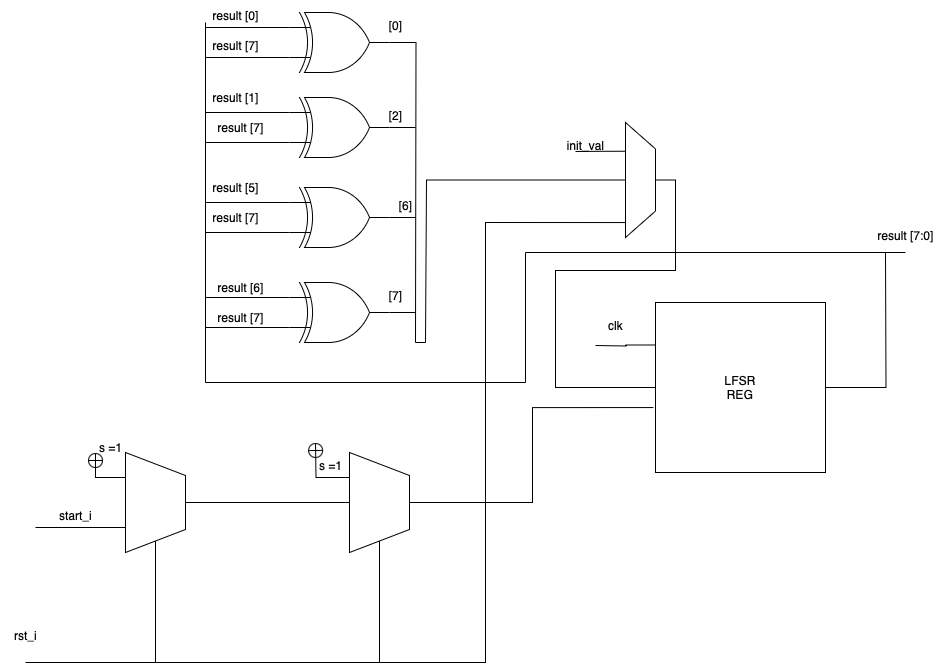

The diagram above was exported from draw.io. Its source (the exported page's mxGraphModel, read from the mxfile embedded in the PNG):
<mxGraphModel dx="1244" dy="1695" grid="1" gridSize="10" guides="1" tooltips="1" connect="1" arrows="1" fold="1" page="1" pageScale="1" pageWidth="827" pageHeight="1169" math="0" shadow="0">
  <root>
    <mxCell id="0" />
    <mxCell id="1" parent="0" />
    <mxCell id="wGGE9G_nEYWlbJ2GfWHM-10" style="edgeStyle=orthogonalEdgeStyle;rounded=0;orthogonalLoop=1;jettySize=auto;html=1;exitX=0;exitY=0.5;exitDx=0;exitDy=0;endArrow=none;endFill=0;" edge="1" parent="1" source="wGGE9G_nEYWlbJ2GfWHM-1">
      <mxGeometry relative="1" as="geometry">
        <mxPoint x="190" y="640" as="targetPoint" />
      </mxGeometry>
    </mxCell>
    <mxCell id="wGGE9G_nEYWlbJ2GfWHM-12" style="edgeStyle=orthogonalEdgeStyle;rounded=0;orthogonalLoop=1;jettySize=auto;html=1;exitX=0.5;exitY=1;exitDx=0;exitDy=0;entryX=0.5;entryY=0;entryDx=0;entryDy=0;endArrow=none;endFill=0;" edge="1" parent="1" source="wGGE9G_nEYWlbJ2GfWHM-1" target="wGGE9G_nEYWlbJ2GfWHM-2">
      <mxGeometry relative="1" as="geometry" />
    </mxCell>
    <mxCell id="wGGE9G_nEYWlbJ2GfWHM-14" style="edgeStyle=orthogonalEdgeStyle;rounded=0;orthogonalLoop=1;jettySize=auto;html=1;exitX=0.75;exitY=0;exitDx=0;exitDy=0;endArrow=circlePlus;endFill=0;" edge="1" parent="1" source="wGGE9G_nEYWlbJ2GfWHM-1">
      <mxGeometry relative="1" as="geometry">
        <mxPoint x="130" y="430" as="targetPoint" />
      </mxGeometry>
    </mxCell>
    <mxCell id="wGGE9G_nEYWlbJ2GfWHM-17" style="edgeStyle=orthogonalEdgeStyle;rounded=0;orthogonalLoop=1;jettySize=auto;html=1;exitX=0.25;exitY=0;exitDx=0;exitDy=0;endArrow=none;endFill=0;" edge="1" parent="1" source="wGGE9G_nEYWlbJ2GfWHM-1">
      <mxGeometry relative="1" as="geometry">
        <mxPoint x="70" y="505" as="targetPoint" />
      </mxGeometry>
    </mxCell>
    <mxCell id="wGGE9G_nEYWlbJ2GfWHM-1" value="" style="verticalLabelPosition=middle;verticalAlign=middle;html=1;shape=trapezoid;perimeter=trapezoidPerimeter;whiteSpace=wrap;size=0.23;arcSize=10;flipV=1;labelPosition=center;align=center;rotation=-90;" vertex="1" parent="1">
      <mxGeometry x="140" y="450" width="100" height="60" as="geometry" />
    </mxCell>
    <mxCell id="wGGE9G_nEYWlbJ2GfWHM-11" style="edgeStyle=orthogonalEdgeStyle;rounded=0;orthogonalLoop=1;jettySize=auto;html=1;exitX=0;exitY=0.5;exitDx=0;exitDy=0;endArrow=none;endFill=0;" edge="1" parent="1" source="wGGE9G_nEYWlbJ2GfWHM-2">
      <mxGeometry relative="1" as="geometry">
        <mxPoint x="414" y="640" as="targetPoint" />
      </mxGeometry>
    </mxCell>
    <mxCell id="wGGE9G_nEYWlbJ2GfWHM-13" style="edgeStyle=orthogonalEdgeStyle;rounded=0;orthogonalLoop=1;jettySize=auto;html=1;exitX=0.75;exitY=0;exitDx=0;exitDy=0;endArrow=circlePlus;endFill=0;" edge="1" parent="1" source="wGGE9G_nEYWlbJ2GfWHM-2">
      <mxGeometry relative="1" as="geometry">
        <mxPoint x="350" y="420" as="targetPoint" />
      </mxGeometry>
    </mxCell>
    <mxCell id="wGGE9G_nEYWlbJ2GfWHM-2" value="" style="verticalLabelPosition=middle;verticalAlign=middle;html=1;shape=trapezoid;perimeter=trapezoidPerimeter;whiteSpace=wrap;size=0.23;arcSize=10;flipV=1;labelPosition=center;align=center;rotation=-90;" vertex="1" parent="1">
      <mxGeometry x="364" y="450" width="100" height="60" as="geometry" />
    </mxCell>
    <mxCell id="wGGE9G_nEYWlbJ2GfWHM-23" style="edgeStyle=orthogonalEdgeStyle;rounded=0;orthogonalLoop=1;jettySize=auto;html=1;entryX=0;entryY=0.5;entryDx=0;entryDy=0;endArrow=none;endFill=0;exitX=0.5;exitY=1;exitDx=0;exitDy=0;" edge="1" parent="1" source="wGGE9G_nEYWlbJ2GfWHM-3" target="wGGE9G_nEYWlbJ2GfWHM-4">
      <mxGeometry relative="1" as="geometry">
        <Array as="points">
          <mxPoint x="710" y="158" />
          <mxPoint x="710" y="248" />
          <mxPoint x="590" y="248" />
          <mxPoint x="590" y="365" />
        </Array>
      </mxGeometry>
    </mxCell>
    <mxCell id="wGGE9G_nEYWlbJ2GfWHM-28" style="edgeStyle=orthogonalEdgeStyle;rounded=0;orthogonalLoop=1;jettySize=auto;html=1;exitX=0.5;exitY=0;exitDx=0;exitDy=0;endArrow=none;endFill=0;" edge="1" parent="1" source="wGGE9G_nEYWlbJ2GfWHM-3">
      <mxGeometry relative="1" as="geometry">
        <mxPoint x="460" y="320" as="targetPoint" />
        <Array as="points">
          <mxPoint x="461" y="158" />
        </Array>
      </mxGeometry>
    </mxCell>
    <mxCell id="wGGE9G_nEYWlbJ2GfWHM-31" style="edgeStyle=orthogonalEdgeStyle;rounded=0;orthogonalLoop=1;jettySize=auto;html=1;exitX=0.75;exitY=0;exitDx=0;exitDy=0;endArrow=none;endFill=0;" edge="1" parent="1" source="wGGE9G_nEYWlbJ2GfWHM-3">
      <mxGeometry relative="1" as="geometry">
        <mxPoint x="610" y="129" as="targetPoint" />
      </mxGeometry>
    </mxCell>
    <mxCell id="wGGE9G_nEYWlbJ2GfWHM-3" value="" style="verticalLabelPosition=middle;verticalAlign=middle;html=1;shape=trapezoid;perimeter=trapezoidPerimeter;whiteSpace=wrap;size=0.23;arcSize=10;flipV=1;labelPosition=center;align=center;rotation=-90;" vertex="1" parent="1">
      <mxGeometry x="617.5" y="142.5" width="115" height="30" as="geometry" />
    </mxCell>
    <mxCell id="wGGE9G_nEYWlbJ2GfWHM-21" style="edgeStyle=orthogonalEdgeStyle;rounded=0;orthogonalLoop=1;jettySize=auto;html=1;exitX=0;exitY=0.25;exitDx=0;exitDy=0;endArrow=none;endFill=0;" edge="1" parent="1" source="wGGE9G_nEYWlbJ2GfWHM-4">
      <mxGeometry relative="1" as="geometry">
        <mxPoint x="630" y="323" as="targetPoint" />
      </mxGeometry>
    </mxCell>
    <mxCell id="wGGE9G_nEYWlbJ2GfWHM-33" style="edgeStyle=orthogonalEdgeStyle;rounded=0;orthogonalLoop=1;jettySize=auto;html=1;exitX=1;exitY=0.5;exitDx=0;exitDy=0;endArrow=none;endFill=0;" edge="1" parent="1" source="wGGE9G_nEYWlbJ2GfWHM-4">
      <mxGeometry relative="1" as="geometry">
        <mxPoint x="920" y="230" as="targetPoint" />
      </mxGeometry>
    </mxCell>
    <mxCell id="wGGE9G_nEYWlbJ2GfWHM-4" value="LFSR&lt;div&gt;REG&lt;/div&gt;" style="whiteSpace=wrap;html=1;aspect=fixed;" vertex="1" parent="1">
      <mxGeometry x="690" y="280" width="170" height="170" as="geometry" />
    </mxCell>
    <mxCell id="wGGE9G_nEYWlbJ2GfWHM-27" style="edgeStyle=orthogonalEdgeStyle;rounded=0;orthogonalLoop=1;jettySize=auto;html=1;exitX=1;exitY=0.5;exitDx=0;exitDy=0;exitPerimeter=0;endArrow=none;endFill=0;" edge="1" parent="1" source="wGGE9G_nEYWlbJ2GfWHM-5">
      <mxGeometry relative="1" as="geometry">
        <mxPoint x="450" y="105" as="targetPoint" />
      </mxGeometry>
    </mxCell>
    <mxCell id="wGGE9G_nEYWlbJ2GfWHM-45" style="edgeStyle=orthogonalEdgeStyle;rounded=0;orthogonalLoop=1;jettySize=auto;html=1;exitX=0;exitY=0.25;exitDx=0;exitDy=0;exitPerimeter=0;endArrow=none;endFill=0;" edge="1" parent="1" source="wGGE9G_nEYWlbJ2GfWHM-5">
      <mxGeometry relative="1" as="geometry">
        <mxPoint x="240" y="90" as="targetPoint" />
      </mxGeometry>
    </mxCell>
    <mxCell id="wGGE9G_nEYWlbJ2GfWHM-46" style="edgeStyle=orthogonalEdgeStyle;rounded=0;orthogonalLoop=1;jettySize=auto;html=1;exitX=0;exitY=0.75;exitDx=0;exitDy=0;exitPerimeter=0;endArrow=none;endFill=0;" edge="1" parent="1" source="wGGE9G_nEYWlbJ2GfWHM-5">
      <mxGeometry relative="1" as="geometry">
        <mxPoint x="240" y="120" as="targetPoint" />
      </mxGeometry>
    </mxCell>
    <mxCell id="wGGE9G_nEYWlbJ2GfWHM-5" value="" style="verticalLabelPosition=bottom;shadow=0;dashed=0;align=center;html=1;verticalAlign=top;shape=mxgraph.electrical.logic_gates.logic_gate;operation=xor;" vertex="1" parent="1">
      <mxGeometry x="324" y="75" width="100" height="60" as="geometry" />
    </mxCell>
    <mxCell id="wGGE9G_nEYWlbJ2GfWHM-24" style="edgeStyle=orthogonalEdgeStyle;rounded=0;orthogonalLoop=1;jettySize=auto;html=1;exitX=1;exitY=0.5;exitDx=0;exitDy=0;exitPerimeter=0;endArrow=none;endFill=0;" edge="1" parent="1" source="wGGE9G_nEYWlbJ2GfWHM-6">
      <mxGeometry relative="1" as="geometry">
        <mxPoint x="450" y="320" as="targetPoint" />
      </mxGeometry>
    </mxCell>
    <mxCell id="wGGE9G_nEYWlbJ2GfWHM-43" style="edgeStyle=orthogonalEdgeStyle;rounded=0;orthogonalLoop=1;jettySize=auto;html=1;exitX=0;exitY=0.25;exitDx=0;exitDy=0;exitPerimeter=0;endArrow=none;endFill=0;" edge="1" parent="1" source="wGGE9G_nEYWlbJ2GfWHM-6">
      <mxGeometry relative="1" as="geometry">
        <mxPoint x="240" y="5" as="targetPoint" />
      </mxGeometry>
    </mxCell>
    <mxCell id="wGGE9G_nEYWlbJ2GfWHM-44" style="edgeStyle=orthogonalEdgeStyle;rounded=0;orthogonalLoop=1;jettySize=auto;html=1;exitX=0;exitY=0.75;exitDx=0;exitDy=0;exitPerimeter=0;endArrow=none;endFill=0;" edge="1" parent="1" source="wGGE9G_nEYWlbJ2GfWHM-6">
      <mxGeometry relative="1" as="geometry">
        <mxPoint x="240" y="35" as="targetPoint" />
      </mxGeometry>
    </mxCell>
    <mxCell id="wGGE9G_nEYWlbJ2GfWHM-6" value="" style="verticalLabelPosition=bottom;shadow=0;dashed=0;align=center;html=1;verticalAlign=top;shape=mxgraph.electrical.logic_gates.logic_gate;operation=xor;" vertex="1" parent="1">
      <mxGeometry x="324" y="-10" width="100" height="60" as="geometry" />
    </mxCell>
    <mxCell id="wGGE9G_nEYWlbJ2GfWHM-26" style="edgeStyle=orthogonalEdgeStyle;rounded=0;orthogonalLoop=1;jettySize=auto;html=1;exitX=1;exitY=0.5;exitDx=0;exitDy=0;exitPerimeter=0;endArrow=none;endFill=0;" edge="1" parent="1" source="wGGE9G_nEYWlbJ2GfWHM-7">
      <mxGeometry relative="1" as="geometry">
        <mxPoint x="450" y="195" as="targetPoint" />
      </mxGeometry>
    </mxCell>
    <mxCell id="wGGE9G_nEYWlbJ2GfWHM-47" style="edgeStyle=orthogonalEdgeStyle;rounded=0;orthogonalLoop=1;jettySize=auto;html=1;exitX=0;exitY=0.25;exitDx=0;exitDy=0;exitPerimeter=0;endArrow=none;endFill=0;" edge="1" parent="1" source="wGGE9G_nEYWlbJ2GfWHM-7">
      <mxGeometry relative="1" as="geometry">
        <mxPoint x="240" y="180" as="targetPoint" />
      </mxGeometry>
    </mxCell>
    <mxCell id="wGGE9G_nEYWlbJ2GfWHM-48" style="edgeStyle=orthogonalEdgeStyle;rounded=0;orthogonalLoop=1;jettySize=auto;html=1;exitX=0;exitY=0.75;exitDx=0;exitDy=0;exitPerimeter=0;endArrow=none;endFill=0;" edge="1" parent="1" source="wGGE9G_nEYWlbJ2GfWHM-7">
      <mxGeometry relative="1" as="geometry">
        <mxPoint x="240" y="210" as="targetPoint" />
      </mxGeometry>
    </mxCell>
    <mxCell id="wGGE9G_nEYWlbJ2GfWHM-7" value="" style="verticalLabelPosition=bottom;shadow=0;dashed=0;align=center;html=1;verticalAlign=top;shape=mxgraph.electrical.logic_gates.logic_gate;operation=xor;" vertex="1" parent="1">
      <mxGeometry x="324" y="165" width="100" height="60" as="geometry" />
    </mxCell>
    <mxCell id="wGGE9G_nEYWlbJ2GfWHM-25" style="edgeStyle=orthogonalEdgeStyle;rounded=0;orthogonalLoop=1;jettySize=auto;html=1;exitX=1;exitY=0.5;exitDx=0;exitDy=0;exitPerimeter=0;endArrow=none;endFill=0;" edge="1" parent="1" source="wGGE9G_nEYWlbJ2GfWHM-8">
      <mxGeometry relative="1" as="geometry">
        <mxPoint x="450" y="290" as="targetPoint" />
      </mxGeometry>
    </mxCell>
    <mxCell id="wGGE9G_nEYWlbJ2GfWHM-49" style="edgeStyle=orthogonalEdgeStyle;rounded=0;orthogonalLoop=1;jettySize=auto;html=1;exitX=0;exitY=0.25;exitDx=0;exitDy=0;exitPerimeter=0;endArrow=none;endFill=0;" edge="1" parent="1" source="wGGE9G_nEYWlbJ2GfWHM-8">
      <mxGeometry relative="1" as="geometry">
        <mxPoint x="240" y="275" as="targetPoint" />
      </mxGeometry>
    </mxCell>
    <mxCell id="wGGE9G_nEYWlbJ2GfWHM-50" style="edgeStyle=orthogonalEdgeStyle;rounded=0;orthogonalLoop=1;jettySize=auto;html=1;exitX=0;exitY=0.75;exitDx=0;exitDy=0;exitPerimeter=0;endArrow=none;endFill=0;" edge="1" parent="1" source="wGGE9G_nEYWlbJ2GfWHM-8">
      <mxGeometry relative="1" as="geometry">
        <mxPoint x="240" y="305" as="targetPoint" />
      </mxGeometry>
    </mxCell>
    <mxCell id="wGGE9G_nEYWlbJ2GfWHM-8" value="" style="verticalLabelPosition=bottom;shadow=0;dashed=0;align=center;html=1;verticalAlign=top;shape=mxgraph.electrical.logic_gates.logic_gate;operation=xor;" vertex="1" parent="1">
      <mxGeometry x="324" y="260" width="100" height="60" as="geometry" />
    </mxCell>
    <mxCell id="wGGE9G_nEYWlbJ2GfWHM-9" value="" style="endArrow=none;html=1;rounded=0;entryX=0.13;entryY=1;entryDx=0;entryDy=0;entryPerimeter=0;" edge="1" parent="1" target="wGGE9G_nEYWlbJ2GfWHM-3">
      <mxGeometry width="50" height="50" relative="1" as="geometry">
        <mxPoint x="60" y="640" as="sourcePoint" />
        <mxPoint x="650" y="200" as="targetPoint" />
        <Array as="points">
          <mxPoint x="520" y="640" />
          <mxPoint x="520" y="200" />
        </Array>
      </mxGeometry>
    </mxCell>
    <mxCell id="wGGE9G_nEYWlbJ2GfWHM-15" value="s =1" style="text;html=1;align=center;verticalAlign=middle;resizable=0;points=[];autosize=1;strokeColor=none;fillColor=none;" vertex="1" parent="1">
      <mxGeometry x="340" y="428" width="50" height="30" as="geometry" />
    </mxCell>
    <mxCell id="wGGE9G_nEYWlbJ2GfWHM-16" value="s =1" style="text;html=1;align=center;verticalAlign=middle;resizable=0;points=[];autosize=1;strokeColor=none;fillColor=none;" vertex="1" parent="1">
      <mxGeometry x="120" y="410" width="50" height="30" as="geometry" />
    </mxCell>
    <mxCell id="wGGE9G_nEYWlbJ2GfWHM-18" value="start_i" style="text;html=1;align=center;verticalAlign=middle;resizable=0;points=[];autosize=1;strokeColor=none;fillColor=none;" vertex="1" parent="1">
      <mxGeometry x="80" y="478" width="60" height="30" as="geometry" />
    </mxCell>
    <mxCell id="wGGE9G_nEYWlbJ2GfWHM-19" value="rst_i" style="text;html=1;align=center;verticalAlign=middle;resizable=0;points=[];autosize=1;strokeColor=none;fillColor=none;" vertex="1" parent="1">
      <mxGeometry x="35" y="598" width="50" height="30" as="geometry" />
    </mxCell>
    <mxCell id="wGGE9G_nEYWlbJ2GfWHM-20" style="edgeStyle=orthogonalEdgeStyle;rounded=0;orthogonalLoop=1;jettySize=auto;html=1;exitX=0.5;exitY=1;exitDx=0;exitDy=0;entryX=-0.012;entryY=0.618;entryDx=0;entryDy=0;entryPerimeter=0;endArrow=none;endFill=0;" edge="1" parent="1" source="wGGE9G_nEYWlbJ2GfWHM-2" target="wGGE9G_nEYWlbJ2GfWHM-4">
      <mxGeometry relative="1" as="geometry" />
    </mxCell>
    <mxCell id="wGGE9G_nEYWlbJ2GfWHM-22" value="clk" style="text;html=1;align=center;verticalAlign=middle;resizable=0;points=[];autosize=1;strokeColor=none;fillColor=none;" vertex="1" parent="1">
      <mxGeometry x="630" y="288" width="40" height="30" as="geometry" />
    </mxCell>
    <mxCell id="wGGE9G_nEYWlbJ2GfWHM-29" value="" style="endArrow=none;html=1;rounded=0;" edge="1" parent="1">
      <mxGeometry width="50" height="50" relative="1" as="geometry">
        <mxPoint x="450" y="320" as="sourcePoint" />
        <mxPoint x="460" y="320" as="targetPoint" />
      </mxGeometry>
    </mxCell>
    <mxCell id="wGGE9G_nEYWlbJ2GfWHM-32" value="init_val" style="text;html=1;align=center;verticalAlign=middle;resizable=0;points=[];autosize=1;strokeColor=none;fillColor=none;" vertex="1" parent="1">
      <mxGeometry x="590" y="108" width="60" height="30" as="geometry" />
    </mxCell>
    <mxCell id="wGGE9G_nEYWlbJ2GfWHM-34" value="" style="endArrow=none;html=1;rounded=0;" edge="1" parent="1">
      <mxGeometry width="50" height="50" relative="1" as="geometry">
        <mxPoint x="240" y="360" as="sourcePoint" />
        <mxPoint x="240" as="targetPoint" />
      </mxGeometry>
    </mxCell>
    <mxCell id="wGGE9G_nEYWlbJ2GfWHM-35" value="" style="endArrow=none;html=1;rounded=0;" edge="1" parent="1">
      <mxGeometry width="50" height="50" relative="1" as="geometry">
        <mxPoint x="240" y="360" as="sourcePoint" />
        <mxPoint x="560" y="360" as="targetPoint" />
      </mxGeometry>
    </mxCell>
    <mxCell id="wGGE9G_nEYWlbJ2GfWHM-36" value="" style="endArrow=none;html=1;rounded=0;" edge="1" parent="1">
      <mxGeometry width="50" height="50" relative="1" as="geometry">
        <mxPoint x="560" y="230" as="sourcePoint" />
        <mxPoint x="560" y="360" as="targetPoint" />
      </mxGeometry>
    </mxCell>
    <mxCell id="wGGE9G_nEYWlbJ2GfWHM-37" value="" style="endArrow=none;html=1;rounded=0;" edge="1" parent="1">
      <mxGeometry width="50" height="50" relative="1" as="geometry">
        <mxPoint x="940" y="230" as="sourcePoint" />
        <mxPoint x="560" y="230" as="targetPoint" />
      </mxGeometry>
    </mxCell>
    <mxCell id="wGGE9G_nEYWlbJ2GfWHM-38" value="result [7:0]" style="text;html=1;align=center;verticalAlign=middle;resizable=0;points=[];autosize=1;strokeColor=none;fillColor=none;" vertex="1" parent="1">
      <mxGeometry x="900" y="198" width="80" height="30" as="geometry" />
    </mxCell>
    <mxCell id="wGGE9G_nEYWlbJ2GfWHM-39" value="[0]" style="text;html=1;align=center;verticalAlign=middle;resizable=0;points=[];autosize=1;strokeColor=none;fillColor=none;" vertex="1" parent="1">
      <mxGeometry x="410" y="-12" width="40" height="30" as="geometry" />
    </mxCell>
    <mxCell id="wGGE9G_nEYWlbJ2GfWHM-40" value="[2]" style="text;html=1;align=center;verticalAlign=middle;resizable=0;points=[];autosize=1;strokeColor=none;fillColor=none;" vertex="1" parent="1">
      <mxGeometry x="410" y="78" width="40" height="30" as="geometry" />
    </mxCell>
    <mxCell id="wGGE9G_nEYWlbJ2GfWHM-41" value="[6]" style="text;html=1;align=center;verticalAlign=middle;resizable=0;points=[];autosize=1;strokeColor=none;fillColor=none;" vertex="1" parent="1">
      <mxGeometry x="420" y="168" width="40" height="30" as="geometry" />
    </mxCell>
    <mxCell id="wGGE9G_nEYWlbJ2GfWHM-42" value="[7]" style="text;html=1;align=center;verticalAlign=middle;resizable=0;points=[];autosize=1;strokeColor=none;fillColor=none;" vertex="1" parent="1">
      <mxGeometry x="410" y="258" width="40" height="30" as="geometry" />
    </mxCell>
    <mxCell id="wGGE9G_nEYWlbJ2GfWHM-51" value="result [0]" style="text;html=1;align=center;verticalAlign=middle;resizable=0;points=[];autosize=1;strokeColor=none;fillColor=none;" vertex="1" parent="1">
      <mxGeometry x="235" y="-22" width="70" height="30" as="geometry" />
    </mxCell>
    <mxCell id="wGGE9G_nEYWlbJ2GfWHM-52" value="result [7]" style="text;html=1;align=center;verticalAlign=middle;resizable=0;points=[];autosize=1;strokeColor=none;fillColor=none;" vertex="1" parent="1">
      <mxGeometry x="235" y="8" width="70" height="30" as="geometry" />
    </mxCell>
    <mxCell id="wGGE9G_nEYWlbJ2GfWHM-53" value="result [1]" style="text;html=1;align=center;verticalAlign=middle;resizable=0;points=[];autosize=1;strokeColor=none;fillColor=none;" vertex="1" parent="1">
      <mxGeometry x="235" y="60" width="70" height="30" as="geometry" />
    </mxCell>
    <mxCell id="wGGE9G_nEYWlbJ2GfWHM-54" value="result [7]" style="text;html=1;align=center;verticalAlign=middle;resizable=0;points=[];autosize=1;strokeColor=none;fillColor=none;" vertex="1" parent="1">
      <mxGeometry x="240" y="90" width="70" height="30" as="geometry" />
    </mxCell>
    <mxCell id="wGGE9G_nEYWlbJ2GfWHM-55" value="result [5]" style="text;html=1;align=center;verticalAlign=middle;resizable=0;points=[];autosize=1;strokeColor=none;fillColor=none;" vertex="1" parent="1">
      <mxGeometry x="235" y="150" width="70" height="30" as="geometry" />
    </mxCell>
    <mxCell id="wGGE9G_nEYWlbJ2GfWHM-56" value="result [7]" style="text;html=1;align=center;verticalAlign=middle;resizable=0;points=[];autosize=1;strokeColor=none;fillColor=none;" vertex="1" parent="1">
      <mxGeometry x="235" y="180" width="70" height="30" as="geometry" />
    </mxCell>
    <mxCell id="wGGE9G_nEYWlbJ2GfWHM-57" value="result [6]" style="text;html=1;align=center;verticalAlign=middle;resizable=0;points=[];autosize=1;strokeColor=none;fillColor=none;" vertex="1" parent="1">
      <mxGeometry x="240" y="250" width="70" height="30" as="geometry" />
    </mxCell>
    <mxCell id="wGGE9G_nEYWlbJ2GfWHM-58" value="result [7]" style="text;html=1;align=center;verticalAlign=middle;resizable=0;points=[];autosize=1;strokeColor=none;fillColor=none;" vertex="1" parent="1">
      <mxGeometry x="240" y="280" width="70" height="30" as="geometry" />
    </mxCell>
  </root>
</mxGraphModel>